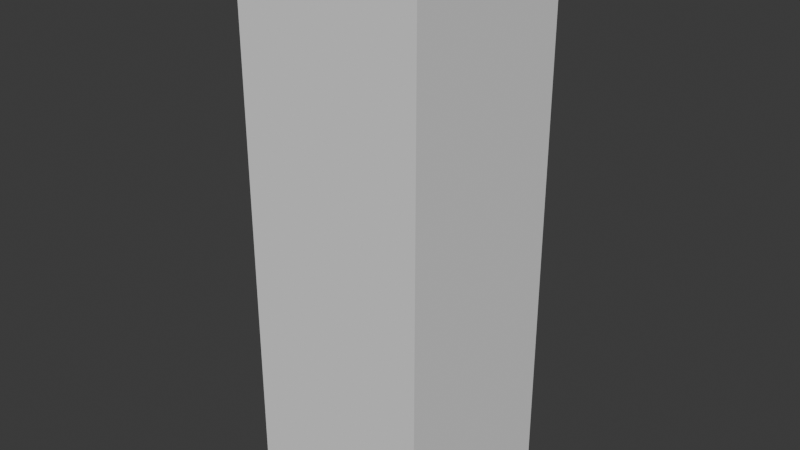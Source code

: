 # Source: sr1x3.blend  (saved by Blender 4.3.34; exported with 4.5.12 LTS)
import bpy
from mathutils import Matrix  # noqa: F401  (used for matrix-valued properties, if any)

bpy.ops.wm.read_factory_settings(use_empty=True)
scene = bpy.context.scene
scene.name = 'Scene'

# ---- collections
col_collection = bpy.data.collections.new('Collection'); scene.collection.children.link(col_collection)

# ---- world
world_world = bpy.data.worlds.new('World'); scene.world = world_world
world_world.use_nodes = True; world_world.node_tree.nodes.clear()
_N = world_world.node_tree.nodes; _L = world_world.node_tree.links
n0 = _N.new('ShaderNodeOutputWorld'); n0.name = 'World Output'; n0.location = (300, 300)
n1 = _N.new('ShaderNodeBackground'); n1.name = 'Background'; n1.location = (10, 300)
n1.inputs[0].default_value = (0.05088, 0.05088, 0.05088, 1.0)
_L.new(n1.outputs[0], n0.inputs[0])
n0.is_active_output = True
world_world.color = (0.05088, 0.05088, 0.05088)
world_world.sun_shadow_jitter_overblur = 0.0

# ---- meshes
me_cube_011 = bpy.data.meshes.new('Cube.011')
me_cube_011.from_pydata([(-0.5, -0.5, 0.0), (-0.5, -0.5, 3.0), (-0.5, 0.5, 0.0), (-0.5, 0.5, 3.0), (0.5, -0.5, 0.0), (0.5, -0.5, 3.0), (0.5, 0.5, 0.0), (0.5, 0.5, 3.0)], [], [(0, 1, 3, 2), (2, 3, 7, 6), (6, 7, 5, 4), (4, 5, 1, 0), (2, 6, 4, 0), (7, 3, 1, 5)])
_uv = me_cube_011.uv_layers.new(name='UVMap')
_uv.uv.foreach_set('vector', [0.375, 0.0, 0.625, 0.0, 0.625, 0.25, 0.375, 0.25, 0.375, 0.25, 0.625, 0.25, 0.625, 0.5, 0.375, 0.5, 0.375, 0.5, 0.625, 0.5, 0.625, 0.75, 0.375, 0.75, 0.375, 0.75, 0.625, 0.75, 0.625, 1.0, 0.375, 1.0, 0.125, 0.5, 0.375, 0.5, 0.375, 0.75, 0.125, 0.75, 0.625, 0.5, 0.875, 0.5, 0.875, 0.75, 0.625, 0.75])
me_cube_011.update()

# ---- objects
ob_1x3 = bpy.data.objects.new('1x3', me_cube_011)

# ---- transforms, parenting, visibility, modifiers, constraints
ob_1x3.location = (0.0, 0.0, 0.0)

# ---- collection membership
col_collection.objects.link(ob_1x3)

# ---- scene / render settings (as saved in the file)
scene.frame_start = 1; scene.frame_end = 250; scene.frame_set(1)
scene.render.engine = 'BLENDER_EEVEE_NEXT'
bpy.context.view_layer.update()

# ---- added for rendering (the .blend has no active camera and no usable light): camera, sun
cam_auto = bpy.data.cameras.new('AutoCamera')
cam_auto.lens = 50.0
cam_auto.sensor_width = 36.0
cam_auto.clip_end = 1000.0
ob_auto_camera = bpy.data.objects.new('AutoCamera', cam_auto)
scene.collection.objects.link(ob_auto_camera)
ob_auto_camera.location = (3.06862, -3.68235, 3.9549)
ob_auto_camera.rotation_euler = (1.09748, -7.21219e-08, 0.694738)
scene.camera = ob_auto_camera
light_auto_sun = bpy.data.lights.new('AutoSun', 'SUN')
light_auto_sun.energy = 3.0
light_auto_sun.angle = 0.0523599
ob_auto_sun = bpy.data.objects.new('AutoSun', light_auto_sun)
scene.collection.objects.link(ob_auto_sun)
ob_auto_sun.rotation_euler = (0.872665, 0.174533, 0.523599)
bpy.context.view_layer.update()
